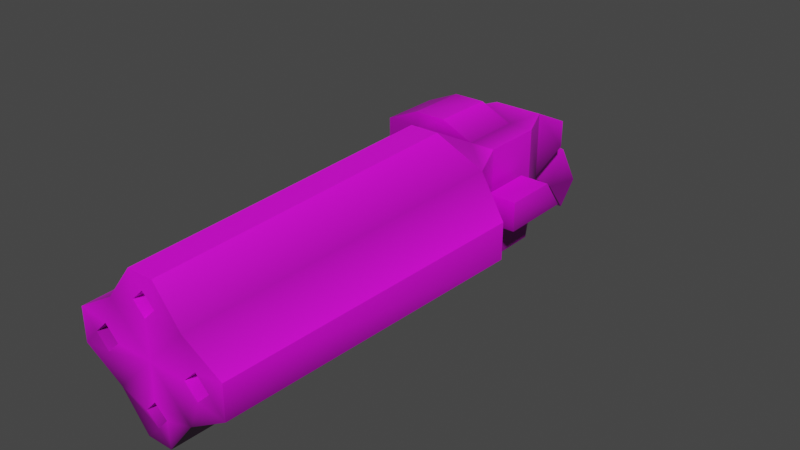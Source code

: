 # Source: machinegun.blend  (saved by Blender 2.90.8; exported with 4.5.12 LTS)
import bpy
from mathutils import Matrix  # noqa: F401  (used for matrix-valued properties, if any)

bpy.ops.wm.read_factory_settings(use_empty=True)
scene = bpy.context.scene
scene.name = 'Scene'

# ---- collections
col_collection = bpy.data.collections.new('Collection'); scene.collection.children.link(col_collection)

# ---- images (referenced by path relative to the original .blend; pixels are not part of the script)
import os
ASSET_DIR = os.environ.get("B2B_ASSET_DIR", "")  # directory of the original .blend (textures are referenced by path, not embedded)
HERE = os.path.dirname(os.path.abspath(__file__))  # packed textures are extracted next to this script under _unpacked/

def load_image(name, relpath, width, height, colorspace="sRGB"):
    """Load a texture the original file referenced (path relative to the .blend, or extracted next to this script)."""
    p = next((c for c in (os.path.join(HERE, relpath), os.path.join(ASSET_DIR, relpath)) if relpath and os.path.exists(c)), "")
    if p:
        img = bpy.data.images.load(p, check_existing=True)
        img.name = name
    else:  # same state as the original file: an image datablock whose file is absent (Cycles renders it pink)
        img = bpy.data.images.new(name, width, height)
        img.source = "FILE"
        img.filepath = "//" + (relpath or name)
    img.colorspace_settings.name = colorspace
    return img
img_machinegun_texture__png_001 = load_image('machinegun_texture_.png.001', 'machinegun_texture_.png', 1024, 1024, 'sRGB')

# ---- materials (node trees are filled in below, after node groups)
mat_material_001 = bpy.data.materials.new('Material.001')
mat_material_001.use_transparent_shadow = False

# ---- material node trees
mat_material_001.use_nodes = True; mat_material_001.node_tree.nodes.clear()
_N = mat_material_001.node_tree.nodes; _L = mat_material_001.node_tree.links
n0 = _N.new('ShaderNodeBsdfPrincipled'); n0.name = 'Principled BSDF'; n0.location = (133, 300)
n0.distribution = 'GGX'
n0.subsurface_method = 'BURLEY'
n0.inputs[3].default_value = 1.45
n0.inputs[27].default_value = (0.0, 0.0, 0.0, 1.0)
n0.inputs[28].default_value = 1.0
n1 = _N.new('ShaderNodeOutputMaterial'); n1.name = 'Material Output'; n1.location = (423, 300)
n2 = _N.new('ShaderNodeTexImage'); n2.name = 'Image Texture'; n2.location = (-429, 263)
n2.image = img_machinegun_texture__png_001
n2.interpolation = 'Closest'
n3 = _N.new('ShaderNodeVectorMath'); n3.name = 'Vector Math'; n3.location = (-87, 233)
n3.operation = 'MULTIPLY'
n4 = _N.new('ShaderNodeVertexColor'); n4.name = 'Vertex Color'; n4.location = (-291, -53)
_L.new(n0.outputs[0], n1.inputs[0])
_L.new(n2.outputs[0], n3.inputs[0])
_L.new(n3.outputs[0], n0.inputs[0])
_L.new(n4.outputs[0], n3.inputs[1])
n1.is_active_output = True

# ---- world
world_world = bpy.data.worlds.new('World'); scene.world = world_world
world_world.use_nodes = True; world_world.node_tree.nodes.clear()
_N = world_world.node_tree.nodes; _L = world_world.node_tree.links
n0 = _N.new('ShaderNodeOutputWorld'); n0.name = 'World Output'; n0.location = (300, 300)
n1 = _N.new('ShaderNodeBackground'); n1.name = 'Background'; n1.location = (10, 300)
n1.inputs[0].default_value = (0.05088, 0.05088, 0.05088, 1.0)
_L.new(n1.outputs[0], n0.inputs[0])
n0.is_active_output = True
world_world.color = (0.05088, 0.05088, 0.05088)
world_world.use_sun_shadow = False
world_world.sun_shadow_jitter_overblur = 0.0

# ---- meshes
me_cube = bpy.data.meshes.new('Cube')
me_cube.from_pydata([(-0.02274, -0.6341, -0.178), (-0.02276, -0.6341, 0.001325), (-0.08331, 0.002351, -0.005881), (-0.002054, -0.6341, -0.1554), (-0.001613, -0.6341, -0.02089), (0.08115, 0.002351, -0.005881), (-0.1181, -0.6341, -0.08787), (-0.09395, -0.6341, -0.06418), (0.09163, -0.6341, -0.112), (0.116, -0.6341, -0.08852), (-0.02793, -0.0496, -0.2405), (-0.000105, -0.6341, -0.1987), (-0.0005462, -0.6341, 0.02247), (0.02059, -0.6341, -0.176), (0.0206, -0.6341, 0.0002578), (-0.07431, -0.6341, -0.1613), (-0.09444, -0.6341, -0.112), (-0.07026, -0.6341, -0.08836), (0.09244, -0.6341, -0.06419), (0.06811, -0.6341, -0.08771), (-0.1467, -0.6341, -0.05777), (-0.00108, -0.6341, -0.08811), (-0.09444, -0.483, -0.112), (-0.07026, -0.483, -0.08836), (0.09244, -0.483, -0.06419), (0.06811, -0.483, -0.08771), (-0.02274, -0.483, -0.178), (-0.002054, -0.483, -0.1554), (-0.001613, -0.483, -0.02089), (-0.02276, -0.483, 0.001325), (-0.1181, -0.483, -0.08787), (-0.09395, -0.483, -0.06418), (0.116, -0.483, -0.08852), (0.09163, -0.483, -0.112), (-0.000105, -0.483, -0.1987), (0.02059, -0.483, -0.176), (0.0206, -0.483, 0.0002578), (-0.0005462, -0.483, 0.02247), (-0.0495, 0.3093, -0.02085), (-0.0495, 0.3093, -0.07206), (0.04439, 0.3093, -0.07206), (0.04439, 0.3093, -0.02085), (0.07565, 0.04004, -0.1917), (0.07565, 0.04004, 0.01874), (-0.08507, 0.04004, -0.1917), (-0.08507, 0.04004, 0.01874), (0.07565, 0.1539, -0.1917), (-0.08507, 0.1539, -0.1917), (0.07565, 0.1539, 0.01874), (-0.08507, 0.1539, 0.01874), (0.04439, 0.2266, -0.1055), (-0.0495, 0.2266, -0.1055), (0.04439, 0.2266, 0.01874), (-0.0495, 0.2266, 0.01874), (0.0289, 0.04004, 0.01874), (0.0289, 0.1539, 0.01874), (-0.08507, 0.1539, -0.08689), (-0.08507, 0.04004, -0.08689), (-0.08331, 0.002351, -0.08276), (-0.08968, 0.1539, 0.04574), (-0.08968, 0.04004, 0.04574), (-0.03092, 0.04004, 0.04574), (-0.03092, 0.1539, 0.04574), (-0.151, 0.1539, -0.06325), (-0.151, 0.04004, -0.06325), (-0.151, 0.04004, 0.01874), (-0.151, 0.1539, 0.01874), (0.08986, 0.1074, -0.04783), (0.08986, 0.1466, -0.1014), (0.08986, 0.01018, -0.04783), (0.08986, 0.01018, -0.1014), (0.1435, 0.1074, -0.04783), (0.1435, 0.1466, -0.1014), (0.1435, 0.01018, -0.04783), (0.1435, 0.01018, -0.1014), (-0.08331, 0.002351, -0.1703), (0.08115, 0.002351, -0.1703), (-0.1646, -0.0496, -0.1222), (-0.1646, -0.0496, -0.05404), (0.1625, -0.0496, -0.05404), (0.1625, -0.0496, -0.1222), (-0.02793, -0.0496, 0.06431), (0.02577, -0.0496, -0.2405), (0.02577, -0.0496, 0.06431), (-0.1467, -0.6341, -0.1185), (-0.07431, -0.6341, -0.01489), (0.07215, -0.6341, -0.01489), (0.07215, -0.6341, -0.1613), (0.1445, -0.6341, -0.05777), (0.1445, -0.6341, -0.1185), (-0.02499, -0.6341, -0.2238), (0.02283, -0.6341, -0.2238), (0.02283, -0.6341, 0.04761), (-0.02499, -0.6341, 0.04761), (-0.02698, 0.3698, -0.2291), (-0.02698, 0.2215, -0.1018), (-0.02698, 0.4109, -0.1837), (-0.02698, 0.266, -0.04592), (0.01756, 0.3698, -0.2291), (0.01756, 0.2215, -0.1018), (0.01756, 0.4109, -0.1837), (0.01756, 0.266, -0.04592), (-0.02698, 0.3224, -0.168), (-0.02698, 0.3635, -0.1034), (0.01756, 0.3635, -0.1034), (0.01756, 0.3224, -0.168)], [], [(15, 21, 85, 17, 16), (12, 1, 29, 37), (7, 6, 30, 31), (2, 58, 75, 77, 78), (14, 12, 37, 36), (76, 5, 79, 80), (5, 2, 81, 83), (1, 4, 28, 29), (75, 76, 82, 10), (87, 21, 15, 0, 3), (24, 25, 33, 32), (29, 28, 36, 37), (21, 86, 4, 1, 85), (6, 7, 20, 84), (9, 8, 89, 88), (7, 17, 85, 20), (16, 6, 84, 15), (8, 19, 87, 89), (18, 9, 88, 86), (13, 11, 90, 91), (12, 14, 92, 93), (1, 12, 93, 85), (14, 4, 86, 92), (11, 0, 15, 90), (3, 13, 91, 87), (19, 18, 86, 21, 87), (22, 23, 31, 30), (27, 26, 34, 35), (8, 9, 32, 33), (4, 14, 36, 28), (17, 7, 31, 23), (0, 11, 34, 26), (6, 16, 22, 30), (16, 17, 23, 22), (13, 3, 27, 35), (19, 8, 33, 25), (18, 19, 25, 24), (9, 18, 24, 32), (3, 0, 26, 27), (11, 13, 35, 34), (39, 38, 41, 40), (50, 51, 39, 40), (53, 52, 41, 38), (51, 53, 38, 39), (75, 58, 57, 44), (2, 54, 45), (76, 75, 44, 42), (43, 42, 46, 48), (44, 57, 56, 47), (45, 65, 64, 57), (42, 44, 47, 46), (48, 46, 50, 52), (47, 56, 51), (49, 55, 48, 52, 53), (46, 47, 51, 50), (52, 50, 40, 41), (60, 61, 62, 59), (54, 2, 5, 43), (55, 54, 43, 48), (51, 56, 49, 53), (57, 58, 2, 45), (66, 59, 62, 55, 49), (63, 64, 65, 66), (56, 57, 64, 63), (65, 45, 54, 61, 60), (54, 55, 62, 61), (49, 56, 63, 66), (66, 65, 60, 59), (67, 68, 70, 69), (69, 70, 74, 73), (73, 74, 72, 71), (71, 72, 68, 67), (69, 73, 71, 67), (74, 70, 68, 72), (75, 15, 77), (85, 78, 20), (2, 85, 81), (84, 20, 78, 77), (80, 79, 88, 89), (87, 80, 89), (5, 86, 79), (83, 81, 93, 92), (15, 75, 10), (82, 87, 91), (86, 5, 83), (90, 10, 82, 91), (102, 95, 97, 103), (103, 97, 101, 104), (104, 101, 99, 105), (105, 99, 95, 102), (96, 100, 98, 94), (101, 97, 95, 99), (98, 105, 102, 94), (100, 104, 105, 98), (96, 103, 104, 100), (94, 102, 103, 96), (5, 76, 42, 43), (78, 85, 2), (81, 85, 93), (79, 86, 88), (83, 92, 86), (80, 87, 76), (87, 82, 76), (10, 90, 15), (77, 15, 84)])
_uv = me_cube.uv_layers.new(name='UVMap')
_uv.uv.foreach_set('vector', [0.5729, 0.1987, 0.5747, 0.2658, 0.5725, 0.1992, 0.5422, 0.2349, 0.5415, 0.2129, 0.4972, 0.2106, 0.4968, 0.2101, 0.4968, 0.2101, 0.4972, 0.2106, 0.4952, 0.2087, 0.4946, 0.2081, 0.4946, 0.2081, 0.4952, 0.2087, 0.8208, 0.8951, 0.8208, 0.8915, 0.8208, 0.8875, 0.8232, 0.8897, 0.8232, 0.8929, 0.4977, 0.2101, 0.4972, 0.2106, 0.4972, 0.2106, 0.4977, 0.2101, 0.8208, 0.8875, 0.8208, 0.8951, 0.8232, 0.8929, 0.8232, 0.8897, 0.8208, 0.8951, 0.8208, 0.8951, 0.8234, 0.8926, 0.8234, 0.8926, 0.576, 0.1889, 0.577, 0.1878, 0.577, 0.1878, 0.576, 0.1889, 0.8208, 0.8875, 0.8208, 0.8875, 0.8232, 0.8898, 0.8232, 0.8898, 0.5734, 0.1992, 0.5747, 0.2658, 0.5729, 0.1987, 0.6046, 0.2139, 0.6042, 0.2338, 0.5779, 0.1843, 0.5769, 0.1834, 0.5779, 0.1824, 0.5789, 0.1834, 0.5733, 0.187, 0.5742, 0.1861, 0.575, 0.1869, 0.5742, 0.1878, 0.5747, 0.2658, 0.573, 0.1997, 0.604, 0.2344, 0.604, 0.2145, 0.5725, 0.1992, 0.5195, 0.2137, 0.5413, 0.2136, 0.5194, 0.187, 0.5197, 0.1866, 0.5203, 0.2139, 0.5423, 0.2137, 0.5203, 0.1871, 0.5199, 0.1875, 0.5413, 0.2136, 0.5422, 0.2349, 0.5725, 0.1992, 0.5194, 0.187, 0.5415, 0.2129, 0.5195, 0.2137, 0.5197, 0.1866, 0.5729, 0.1987, 0.5423, 0.2137, 0.5425, 0.2357, 0.5734, 0.1992, 0.5203, 0.1871, 0.5415, 0.2138, 0.5203, 0.2139, 0.5199, 0.1875, 0.573, 0.1997, 0.6042, 0.2153, 0.6244, 0.2143, 0.624, 0.1914, 0.6245, 0.1919, 0.6238, 0.2145, 0.604, 0.2155, 0.6241, 0.1923, 0.6236, 0.1918, 0.604, 0.2145, 0.6238, 0.2145, 0.6236, 0.1918, 0.5725, 0.1992, 0.604, 0.2155, 0.604, 0.2344, 0.573, 0.1997, 0.6241, 0.1923, 0.6244, 0.2143, 0.6046, 0.2139, 0.5729, 0.1987, 0.624, 0.1914, 0.6042, 0.2338, 0.6042, 0.2153, 0.6245, 0.1919, 0.5734, 0.1992, 0.5425, 0.2357, 0.5415, 0.2138, 0.573, 0.1997, 0.5747, 0.2658, 0.5734, 0.1992, 0.5705, 0.1824, 0.5714, 0.1834, 0.5705, 0.1843, 0.5695, 0.1834, 0.5741, 0.1807, 0.5733, 0.1798, 0.5742, 0.179, 0.575, 0.1799, 0.5815, 0.1835, 0.5826, 0.1846, 0.5826, 0.1846, 0.5815, 0.1835, 0.577, 0.1878, 0.5781, 0.1888, 0.5781, 0.1888, 0.577, 0.1878, 0.4957, 0.2081, 0.4952, 0.2087, 0.4952, 0.2087, 0.4957, 0.2081, 0.576, 0.1804, 0.5771, 0.1794, 0.5771, 0.1794, 0.576, 0.1804, 0.5715, 0.1846, 0.5726, 0.1835, 0.5726, 0.1835, 0.5715, 0.1846, 0.5726, 0.1835, 0.5738, 0.1846, 0.5738, 0.1846, 0.5726, 0.1835, 0.4977, 0.2062, 0.4972, 0.2066, 0.4972, 0.2066, 0.4977, 0.2062, 0.5804, 0.1846, 0.5815, 0.1835, 0.5815, 0.1835, 0.5804, 0.1846, 0.4993, 0.2087, 0.4988, 0.2081, 0.4988, 0.2081, 0.4993, 0.2087, 0.4998, 0.2081, 0.4993, 0.2087, 0.4993, 0.2087, 0.4998, 0.2081, 0.4972, 0.2066, 0.4968, 0.2061, 0.4968, 0.2061, 0.4972, 0.2066, 0.5771, 0.1794, 0.5781, 0.1804, 0.5781, 0.1804, 0.5771, 0.1794, 0.5418, 0.2292, 0.5418, 0.1935, 0.6074, 0.1935, 0.6074, 0.2292, 0.5327, 0.202, 0.5641, 0.202, 0.5641, 0.1744, 0.5327, 0.1744, 0.5418, 0.2353, 0.6074, 0.2353, 0.6074, 0.1776, 0.5418, 0.1776, 0.54, 0.1702, 0.54, 0.2569, 0.5977, 0.2292, 0.5977, 0.1935, 0.5156, 0.7646, 0.6219, 0.7646, 0.6219, 0.8233, 0.4738, 0.8233, 0.5182, 0.766, 0.6655, 0.8248, 0.5045, 0.8248, 0.7179, 0.766, 0.5182, 0.766, 0.5045, 0.8248, 0.7316, 0.8248, 0.5366, 0.745, 0.1855, 0.745, 0.1855, 0.9194, 0.5366, 0.9194, 0.3107, 0.8334, 0.5088, 0.8334, 0.5088, 0.762, 0.3107, 0.762, 0.8199, 0.5058, 0.7391, 0.5058, 0.7391, 0.4054, 0.8199, 0.3764, 0.2053, 0.754, 0.2053, 0.9503, 0.3443, 0.9503, 0.3443, 0.754, 0.5409, 0.9277, 0.1705, 0.9277, 0.3223, 0.7996, 0.5409, 0.7996, 0.1705, 0.9277, 0.355, 0.9277, 0.3223, 0.7996, 0.4563, 0.925, 0.6095, 0.925, 0.6723, 0.925, 0.6303, 0.7856, 0.5041, 0.7856, 0.3443, 0.754, 0.3443, 0.9503, 0.4332, 0.9069, 0.4332, 0.7922, 0.54, 0.2569, 0.54, 0.1702, 0.5977, 0.1935, 0.5977, 0.2292, 0.9015, 0.4276, 0.9015, 0.5076, 0.7319, 0.5076, 0.7319, 0.4276, 0.6655, 0.8248, 0.5182, 0.766, 0.7179, 0.766, 0.7316, 0.8248, 0.4615, 0.9235, 0.4615, 0.754, 0.5328, 0.754, 0.5328, 0.9235, 0.3223, 0.7996, 0.355, 0.9277, 0.5409, 0.9277, 0.5409, 0.7996, 0.6219, 0.8233, 0.6219, 0.7646, 0.7152, 0.7646, 0.7712, 0.8233, 0.7362, 0.5061, 0.7952, 0.472, 0.8518, 0.472, 0.9095, 0.5061, 0.7997, 0.5061, 0.7349, 0.4163, 0.8975, 0.4163, 0.8975, 0.479, 0.7349, 0.479, 0.7319, 0.4955, 0.9015, 0.4955, 0.9015, 0.4477, 0.7319, 0.4477, 0.7391, 0.5058, 0.8199, 0.5058, 0.9595, 0.5058, 0.8862, 0.4744, 0.8142, 0.4744, 0.9015, 0.4301, 0.7319, 0.4301, 0.7319, 0.5076, 0.9015, 0.5076, 0.7997, 0.5061, 0.7997, 0.3948, 0.7362, 0.4247, 0.7362, 0.5061, 0.7319, 0.4817, 0.9015, 0.4817, 0.9015, 0.4276, 0.7319, 0.4276, 0.7792, 0.4624, 0.7427, 0.5123, 0.8697, 0.5123, 0.8697, 0.4624, 0.5647, 0.1742, 0.5647, 0.199, 0.5894, 0.199, 0.5894, 0.1742, 0.8697, 0.4624, 0.8697, 0.5123, 0.7427, 0.5123, 0.7792, 0.4624, 0.7841, 0.116, 0.7841, 0.1491, 0.8127, 0.1491, 0.8127, 0.116, 0.8994, 0.5156, 0.8994, 0.4476, 0.776, 0.4476, 0.776, 0.5156, 0.8994, 0.4476, 0.8994, 0.5156, 0.7262, 0.5156, 0.7262, 0.4476, 0.8248, 0.8074, 0.4237, 0.8037, 0.8256, 0.8622, 0.4237, 0.8037, 0.8256, 0.8622, 0.4247, 0.8692, 0.8248, 0.8074, 0.4237, 0.8037, 0.8256, 0.8622, 0.4247, 0.8692, 0.4233, 0.9207, 0.8254, 0.9193, 0.8256, 0.8622, 0.8256, 0.8622, 0.8254, 0.9193, 0.4233, 0.9207, 0.4247, 0.8692, 0.4237, 0.8037, 0.8256, 0.8622, 0.4247, 0.8692, 0.8248, 0.8074, 0.4237, 0.8037, 0.8256, 0.8622, 0.8256, 0.8622, 0.8254, 0.9193, 0.4233, 0.9207, 0.4247, 0.8692, 0.4237, 0.8037, 0.8248, 0.8074, 0.8256, 0.8622, 0.8256, 0.8622, 0.4237, 0.8037, 0.4247, 0.8692, 0.4237, 0.8037, 0.8248, 0.8074, 0.8256, 0.8622, 0.4233, 0.9207, 0.8254, 0.9193, 0.8256, 0.8622, 0.4247, 0.8692, 0.9699, 0.593, 0.7512, 0.5934, 0.7536, 0.6551, 0.9662, 0.6545, 0.9583, 0.6601, 0.8174, 0.6601, 0.8174, 0.6237, 0.9584, 0.6237, 0.9662, 0.6545, 0.7536, 0.6551, 0.7512, 0.5934, 0.9699, 0.593, 0.7686, 0.6244, 0.963, 0.6244, 0.963, 0.6608, 0.7686, 0.6608, 0.7224, 0.6607, 0.7225, 0.6244, 0.8928, 0.6244, 0.8927, 0.6608, 0.7876, 0.6261, 0.7876, 0.6581, 0.9157, 0.6581, 0.9157, 0.6261, 0.8928, 0.6244, 0.7686, 0.6244, 0.7686, 0.6608, 0.8927, 0.6608, 0.7536, 0.6551, 0.9662, 0.6545, 0.9699, 0.593, 0.7512, 0.5934, 0.7373, 0.66, 0.9732, 0.6601, 0.9733, 0.6237, 0.7374, 0.6237, 0.7512, 0.5934, 0.9699, 0.593, 0.9662, 0.6545, 0.7536, 0.6551, 0.7152, 0.7646, 0.5156, 0.7646, 0.4738, 0.8233, 0.7712, 0.8233, 0.8256, 0.8622, 0.4237, 0.8037, 0.8248, 0.8074, 0.8256, 0.8622, 0.4237, 0.8037, 0.4247, 0.8692, 0.8256, 0.8622, 0.4237, 0.8037, 0.4247, 0.8692, 0.8256, 0.8622, 0.4247, 0.8692, 0.4237, 0.8037, 0.8256, 0.8622, 0.4237, 0.8037, 0.8248, 0.8074, 0.4237, 0.8037, 0.8256, 0.8622, 0.8248, 0.8074, 0.8256, 0.8622, 0.4247, 0.8692, 0.4237, 0.8037, 0.8256, 0.8622, 0.4237, 0.8037, 0.4247, 0.8692])
_ca = me_cube.color_attributes.new('Col', 'BYTE_COLOR', 'CORNER')
_ca.data.foreach_set('color', [0.09759, 0.09759, 0.09759, 1.0, 1.0, 1.0, 1.0, 1.0, 0.5457, 0.5457, 0.5457, 1.0, 1.0, 1.0, 1.0, 1.0, 0.5149, 0.5149, 0.5149, 1.0, 1.0, 1.0, 1.0, 1.0, 0.9216, 0.9216, 0.9216, 1.0, 0.0006071, 0.0006071, 0.0006071, 1.0, 0.006512, 0.006512, 0.006512, 1.0, 0.8879, 0.8879, 0.8879, 1.0, 0.4452, 0.4452, 0.4452, 1.0, 0.001518, 0.001518, 0.001518, 1.0, 0.0, 0.0, 0.0, 1.0, 0.521, 0.521, 0.521, 1.0, 0.402, 0.402, 0.402, 1.0, 0.09084, 0.09084, 0.09084, 1.0, 0.5395, 0.5395, 0.5395, 1.0, 0.9911, 0.9911, 0.9911, 1.0, 0.9301, 0.9301, 0.9301, 1.0, 1.0, 1.0, 1.0, 1.0, 0.006512, 0.006512, 0.006512, 1.0, 0.004025, 0.004025, 0.004025, 1.0, 0.09084, 0.09084, 0.09084, 1.0, 0.5271, 0.5271, 0.5271, 1.0, 1.0, 1.0, 1.0, 1.0, 0.5333, 0.5333, 0.5333, 1.0, 0.5271, 0.5271, 0.5271, 1.0, 0.521, 0.521, 0.521, 1.0, 1.0, 1.0, 1.0, 1.0, 1.0, 1.0, 1.0, 1.0, 0.9216, 0.9216, 0.9216, 1.0, 1.0, 1.0, 1.0, 1.0, 0.001214, 0.001214, 0.001214, 1.0, 0.0006071, 0.0006071, 0.0006071, 1.0, 0.09084, 0.09084, 0.09084, 1.0, 0.09084, 0.09084, 0.09084, 1.0, 0.09306, 0.09306, 0.09306, 1.0, 0.09531, 0.09531, 0.09531, 1.0, 0.09531, 0.09531, 0.09531, 1.0, 1.0, 1.0, 1.0, 1.0, 0.09759, 0.09759, 0.09759, 1.0, 0.6038, 0.6038, 0.6038, 1.0, 1.0, 1.0, 1.0, 1.0, 0.0, 0.0, 0.0, 1.0, 0.0006071, 0.0006071, 0.0006071, 1.0, 0.008568, 0.008568, 0.008568, 1.0, 0.006049, 0.006049, 0.006049, 1.0, 0.0006071, 0.0006071, 0.0006071, 1.0, 0.001214, 0.001214, 0.001214, 1.0, 0.004025, 0.004025, 0.004025, 1.0, 0.006512, 0.006512, 0.006512, 1.0, 1.0, 1.0, 1.0, 1.0, 0.552, 0.552, 0.552, 1.0, 1.0, 1.0, 1.0, 1.0, 0.9216, 0.9216, 0.9216, 1.0, 0.5457, 0.5457, 0.5457, 1.0, 0.4452, 0.4452, 0.4452, 1.0, 0.8879, 0.8879, 0.8879, 1.0, 0.9734, 0.9734, 0.9734, 1.0, 0.3564, 0.3564, 0.3564, 1.0, 0.5972, 0.5972, 0.5972, 1.0, 0.7379, 0.7379, 0.7379, 1.0, 0.2623, 0.2623, 0.2623, 1.0, 0.9647, 0.9647, 0.9647, 1.0, 0.8879, 0.8879, 0.8879, 1.0, 1.0, 1.0, 1.0, 1.0, 0.5457, 0.5457, 0.5457, 1.0, 0.9734, 0.9734, 0.9734, 1.0, 0.5149, 0.5149, 0.5149, 1.0, 0.4452, 0.4452, 0.4452, 1.0, 0.3564, 0.3564, 0.3564, 1.0, 0.09759, 0.09759, 0.09759, 1.0, 0.7379, 0.7379, 0.7379, 1.0, 1.0, 1.0, 1.0, 1.0, 0.09531, 0.09531, 0.09531, 1.0, 0.2623, 0.2623, 0.2623, 1.0, 0.8632, 0.8632, 0.8632, 1.0, 0.5972, 0.5972, 0.5972, 1.0, 0.9647, 0.9647, 0.9647, 1.0, 0.552, 0.552, 0.552, 1.0, 0.7835, 0.7835, 0.7835, 1.0, 0.2874, 0.2874, 0.2874, 1.0, 0.09306, 0.09306, 0.09306, 1.0, 0.1095, 0.1095, 0.1095, 1.0, 1.0, 1.0, 1.0, 1.0, 0.9301, 0.9301, 0.9301, 1.0, 1.0, 1.0, 1.0, 1.0, 1.0, 1.0, 1.0, 1.0, 0.9216, 0.9216, 0.9216, 1.0, 1.0, 1.0, 1.0, 1.0, 1.0, 1.0, 1.0, 1.0, 0.5457, 0.5457, 0.5457, 1.0, 0.9301, 0.9301, 0.9301, 1.0, 1.0, 1.0, 1.0, 1.0, 0.552, 0.552, 0.552, 1.0, 1.0, 1.0, 1.0, 1.0, 0.2874, 0.2874, 0.2874, 1.0, 0.6038, 0.6038, 0.6038, 1.0, 0.09759, 0.09759, 0.09759, 1.0, 0.09306, 0.09306, 0.09306, 1.0, 1.0, 1.0, 1.0, 1.0, 0.7835, 0.7835, 0.7835, 1.0, 0.1095, 0.1095, 0.1095, 1.0, 0.09531, 0.09531, 0.09531, 1.0, 1.0, 1.0, 1.0, 1.0, 0.8632, 0.8632, 0.8632, 1.0, 0.552, 0.552, 0.552, 1.0, 1.0, 1.0, 1.0, 1.0, 0.09531, 0.09531, 0.09531, 1.0, 0.0009106, 0.0009106, 0.0009106, 1.0, 0.001821, 0.001821, 0.001821, 1.0, 0.0, 0.0, 0.0, 1.0, 0.001518, 0.001518, 0.001518, 1.0, 0.0, 0.0, 0.0, 1.0, 0.0009106, 0.0009106, 0.0009106, 1.0, 0.001214, 0.001214, 0.001214, 1.0, 0.01444, 0.01444, 0.01444, 1.0, 0.7379, 0.7379, 0.7379, 1.0, 0.5972, 0.5972, 0.5972, 1.0, 0.006049, 0.006049, 0.006049, 1.0, 0.008568, 0.008568, 0.008568, 1.0, 1.0, 1.0, 1.0, 1.0, 0.9301, 0.9301, 0.9301, 1.0, 0.004025, 0.004025, 0.004025, 1.0, 0.001214, 0.001214, 0.001214, 1.0, 1.0, 1.0, 1.0, 1.0, 0.8879, 0.8879, 0.8879, 1.0, 0.0, 0.0, 0.0, 1.0, 0.001821, 0.001821, 0.001821, 1.0, 0.6038, 0.6038, 0.6038, 1.0, 0.2874, 0.2874, 0.2874, 1.0, 0.001214, 0.001214, 0.001214, 1.0, 0.0009106, 0.0009106, 0.0009106, 1.0, 0.4452, 0.4452, 0.4452, 1.0, 0.5149, 0.5149, 0.5149, 1.0, 0.0009106, 0.0009106, 0.0009106, 1.0, 0.001518, 0.001518, 0.001518, 1.0, 0.5149, 0.5149, 0.5149, 1.0, 1.0, 1.0, 1.0, 1.0, 0.001821, 0.001821, 0.001821, 1.0, 0.0009106, 0.0009106, 0.0009106, 1.0, 0.7835, 0.7835, 0.7835, 1.0, 1.0, 1.0, 1.0, 1.0, 0.0, 0.0, 0.0, 1.0, 0.01444, 0.01444, 0.01444, 1.0, 1.0, 1.0, 1.0, 1.0, 0.7379, 0.7379, 0.7379, 1.0, 0.008568, 0.008568, 0.008568, 1.0, 0.0006071, 0.0006071, 0.0006071, 1.0, 0.8632, 0.8632, 0.8632, 1.0, 1.0, 1.0, 1.0, 1.0, 0.0006071, 0.0006071, 0.0006071, 1.0, 0.0, 0.0, 0.0, 1.0, 0.5972, 0.5972, 0.5972, 1.0, 0.8632, 0.8632, 0.8632, 1.0, 0.0, 0.0, 0.0, 1.0, 0.006049, 0.006049, 0.006049, 1.0, 1.0, 1.0, 1.0, 1.0, 0.6038, 0.6038, 0.6038, 1.0, 0.0009106, 0.0009106, 0.0009106, 1.0, 0.0, 0.0, 0.0, 1.0, 0.2874, 0.2874, 0.2874, 1.0, 0.7835, 0.7835, 0.7835, 1.0, 0.01444, 0.01444, 0.01444, 1.0, 0.001214, 0.001214, 0.001214, 1.0, 0.2542, 0.2542, 0.2542, 1.0, 1.0, 1.0, 1.0, 1.0, 1.0, 1.0, 1.0, 1.0, 0.2462, 0.2462, 0.2462, 1.0, 0.09759, 0.09759, 0.09759, 1.0, 0.09531, 0.09531, 0.09531, 1.0, 0.2542, 0.2542, 0.2542, 1.0, 0.2462, 0.2462, 0.2462, 1.0, 1.0, 1.0, 1.0, 1.0, 1.0, 1.0, 1.0, 1.0, 1.0, 1.0, 1.0, 1.0, 1.0, 1.0, 1.0, 1.0, 0.09531, 0.09531, 0.09531, 1.0, 1.0, 1.0, 1.0, 1.0, 1.0, 1.0, 1.0, 1.0, 0.2542, 0.2542, 0.2542, 1.0, 0.09084, 0.09084, 0.09084, 1.0, 0.402, 0.402, 0.402, 1.0, 0.1022, 0.1022, 0.1022, 1.0, 0.1144, 0.1144, 0.1144, 1.0, 0.521, 0.521, 0.521, 1.0, 0.402, 0.402, 0.402, 1.0, 0.4342, 0.4342, 0.4342, 1.0, 0.09084, 0.09084, 0.09084, 1.0, 0.09084, 0.09084, 0.09084, 1.0, 0.1144, 0.1144, 0.1144, 1.0, 0.2122, 0.2122, 0.2122, 1.0, 0.9734, 0.9734, 0.9734, 1.0, 0.2122, 0.2122, 0.2122, 1.0, 0.2918, 0.2918, 0.2918, 1.0, 1.0, 1.0, 1.0, 1.0, 0.1144, 0.1144, 0.1144, 1.0, 0.1022, 0.1022, 0.1022, 1.0, 0.09084, 0.09084, 0.09084, 1.0, 0.1144, 0.1144, 0.1144, 1.0, 0.4342, 0.4342, 0.4342, 1.0, 0.4233, 0.4233, 0.4233, 1.0, 0.2502, 0.2502, 0.2502, 1.0, 0.1022, 0.1022, 0.1022, 1.0, 0.2122, 0.2122, 0.2122, 1.0, 0.1144, 0.1144, 0.1144, 1.0, 0.1144, 0.1144, 0.1144, 1.0, 0.2918, 0.2918, 0.2918, 1.0, 1.0, 1.0, 1.0, 1.0, 0.2918, 0.2918, 0.2918, 1.0, 0.09759, 0.09759, 0.09759, 1.0, 1.0, 1.0, 1.0, 1.0, 0.1144, 0.1144, 0.1144, 1.0, 0.09084, 0.09084, 0.09084, 1.0, 0.09531, 0.09531, 0.09531, 1.0, 0.09531, 0.09531, 0.09531, 1.0, 0.4072, 0.4072, 0.4072, 1.0, 1.0, 1.0, 1.0, 1.0, 1.0, 1.0, 1.0, 1.0, 1.0, 1.0, 1.0, 1.0, 0.2918, 0.2918, 0.2918, 1.0, 0.1144, 0.1144, 0.1144, 1.0, 0.09531, 0.09531, 0.09531, 1.0, 0.09759, 0.09759, 0.09759, 1.0, 1.0, 1.0, 1.0, 1.0, 0.09759, 0.09759, 0.09759, 1.0, 0.2462, 0.2462, 0.2462, 1.0, 1.0, 1.0, 1.0, 1.0, 0.7084, 0.7084, 0.7084, 1.0, 1.0, 1.0, 1.0, 1.0, 1.0, 1.0, 1.0, 1.0, 0.491, 0.491, 0.491, 1.0, 0.402, 0.402, 0.402, 1.0, 0.521, 0.521, 0.521, 1.0, 0.5271, 0.5271, 0.5271, 1.0, 0.9734, 0.9734, 0.9734, 1.0, 0.4072, 0.4072, 0.4072, 1.0, 0.402, 0.402, 0.402, 1.0, 0.9734, 0.9734, 0.9734, 1.0, 1.0, 1.0, 1.0, 1.0, 0.09531, 0.09531, 0.09531, 1.0, 0.09084, 0.09084, 0.09084, 1.0, 0.09531, 0.09531, 0.09531, 1.0, 1.0, 1.0, 1.0, 1.0, 0.1022, 0.1022, 0.1022, 1.0, 0.402, 0.402, 0.402, 1.0, 0.521, 0.521, 0.521, 1.0, 0.4342, 0.4342, 0.4342, 1.0, 0.4508, 0.4508, 0.4508, 1.0, 0.491, 0.491, 0.491, 1.0, 1.0, 1.0, 1.0, 1.0, 0.4072, 0.4072, 0.4072, 1.0, 0.09531, 0.09531, 0.09531, 1.0, 0.2502, 0.2502, 0.2502, 1.0, 0.2502, 0.2502, 0.2502, 1.0, 0.4233, 0.4233, 0.4233, 1.0, 0.4508, 0.4508, 0.4508, 1.0, 0.09084, 0.09084, 0.09084, 1.0, 0.1022, 0.1022, 0.1022, 1.0, 0.2502, 0.2502, 0.2502, 1.0, 0.2502, 0.2502, 0.2502, 1.0, 0.4233, 0.4233, 0.4233, 1.0, 0.4342, 0.4342, 0.4342, 1.0, 0.402, 0.402, 0.402, 1.0, 1.0, 1.0, 1.0, 1.0, 0.7084, 0.7084, 0.7084, 1.0, 0.402, 0.402, 0.402, 1.0, 0.4072, 0.4072, 0.4072, 1.0, 1.0, 1.0, 1.0, 1.0, 1.0, 1.0, 1.0, 1.0, 0.09531, 0.09531, 0.09531, 1.0, 0.09084, 0.09084, 0.09084, 1.0, 0.2502, 0.2502, 0.2502, 1.0, 0.4508, 0.4508, 0.4508, 1.0, 0.4508, 0.4508, 0.4508, 1.0, 0.4233, 0.4233, 0.4233, 1.0, 0.7084, 0.7084, 0.7084, 1.0, 0.491, 0.491, 0.491, 1.0, 1.0, 1.0, 1.0, 1.0, 0.2462, 0.2462, 0.2462, 1.0, 0.2462, 0.2462, 0.2462, 1.0, 1.0, 1.0, 1.0, 1.0, 1.0, 1.0, 1.0, 1.0, 0.2462, 0.2462, 0.2462, 1.0, 0.2462, 0.2462, 0.2462, 1.0, 1.0, 1.0, 1.0, 1.0, 1.0, 1.0, 1.0, 1.0, 0.2462, 0.2462, 0.2462, 1.0, 0.2462, 0.2462, 0.2462, 1.0, 0.8469, 0.8469, 0.8469, 1.0, 0.8469, 0.8469, 0.8469, 1.0, 0.2462, 0.2462, 0.2462, 1.0, 0.2462, 0.2462, 0.2462, 1.0, 1.0, 1.0, 1.0, 1.0, 1.0, 1.0, 1.0, 1.0, 1.0, 1.0, 1.0, 1.0, 0.8469, 0.8469, 0.8469, 1.0, 1.0, 1.0, 1.0, 1.0, 0.2462, 0.2462, 0.2462, 1.0, 0.2462, 0.2462, 0.2462, 1.0, 0.2462, 0.2462, 0.2462, 1.0, 0.2462, 0.2462, 0.2462, 1.0, 0.09084, 0.09084, 0.09084, 1.0, 0.09759, 0.09759, 0.09759, 1.0, 0.5395, 0.5395, 0.5395, 1.0, 0.5457, 0.5457, 0.5457, 1.0, 0.9911, 0.9911, 0.9911, 1.0, 0.9734, 0.9734, 0.9734, 1.0, 0.521, 0.521, 0.521, 1.0, 0.5457, 0.5457, 0.5457, 1.0, 1.0, 1.0, 1.0, 1.0, 0.3564, 0.3564, 0.3564, 1.0, 0.9734, 0.9734, 0.9734, 1.0, 0.9911, 0.9911, 0.9911, 1.0, 0.5395, 0.5395, 0.5395, 1.0, 0.5333, 0.5333, 0.5333, 1.0, 1.0, 1.0, 1.0, 1.0, 0.9647, 0.9647, 0.9647, 1.0, 0.2623, 0.2623, 0.2623, 1.0, 0.09531, 0.09531, 0.09531, 1.0, 0.5333, 0.5333, 0.5333, 1.0, 0.2623, 0.2623, 0.2623, 1.0, 0.5271, 0.5271, 0.5271, 1.0, 0.552, 0.552, 0.552, 1.0, 1.0, 1.0, 1.0, 1.0, 1.0, 1.0, 1.0, 1.0, 1.0, 1.0, 1.0, 1.0, 1.0, 1.0, 1.0, 1.0, 1.0, 1.0, 1.0, 1.0, 0.09759, 0.09759, 0.09759, 1.0, 0.09084, 0.09084, 0.09084, 1.0, 0.09531, 0.09531, 0.09531, 1.0, 0.09306, 0.09306, 0.09306, 1.0, 0.09531, 0.09531, 0.09531, 1.0, 0.1095, 0.1095, 0.1095, 1.0, 0.552, 0.552, 0.552, 1.0, 0.5271, 0.5271, 0.5271, 1.0, 1.0, 1.0, 1.0, 1.0, 0.09306, 0.09306, 0.09306, 1.0, 0.09531, 0.09531, 0.09531, 1.0, 0.09306, 0.09306, 0.09306, 1.0, 0.1095, 0.1095, 0.1095, 1.0, 0.4735, 0.4735, 0.4735, 1.0, 1.0, 1.0, 1.0, 1.0, 1.0, 1.0, 1.0, 1.0, 1.0, 1.0, 1.0, 1.0, 1.0, 1.0, 1.0, 1.0, 1.0, 1.0, 1.0, 1.0, 1.0, 1.0, 1.0, 1.0, 1.0, 1.0, 1.0, 1.0, 1.0, 1.0, 1.0, 1.0, 1.0, 1.0, 1.0, 1.0, 1.0, 1.0, 1.0, 1.0, 0.2502, 0.2502, 0.2502, 1.0, 0.2502, 0.2502, 0.2502, 1.0, 1.0, 1.0, 1.0, 1.0, 1.0, 1.0, 1.0, 1.0, 0.4735, 0.4735, 0.4735, 1.0, 0.2462, 0.2462, 0.2462, 1.0, 0.2462, 0.2462, 0.2462, 1.0, 0.2502, 0.2502, 0.2502, 1.0, 0.3278, 0.3278, 0.3278, 1.0, 1.0, 1.0, 1.0, 1.0, 1.0, 1.0, 1.0, 1.0, 1.0, 1.0, 1.0, 1.0, 1.0, 1.0, 1.0, 1.0, 0.2502, 0.2502, 0.2502, 1.0, 0.2502, 0.2502, 0.2502, 1.0, 0.4735, 0.4735, 0.4735, 1.0, 0.3278, 0.3278, 0.3278, 1.0, 0.2462, 0.2462, 0.2462, 1.0, 1.0, 1.0, 1.0, 1.0, 0.2502, 0.2502, 0.2502, 1.0, 0.2502, 0.2502, 0.2502, 1.0, 0.2462, 0.2462, 0.2462, 1.0, 1.0, 1.0, 1.0, 1.0, 1.0, 1.0, 1.0, 1.0, 0.2462, 0.2462, 0.2462, 1.0, 0.3278, 0.3278, 0.3278, 1.0, 0.4735, 0.4735, 0.4735, 1.0, 1.0, 1.0, 1.0, 1.0, 0.2462, 0.2462, 0.2462, 1.0, 0.5271, 0.5271, 0.5271, 1.0, 0.09084, 0.09084, 0.09084, 1.0, 0.2122, 0.2122, 0.2122, 1.0, 0.9734, 0.9734, 0.9734, 1.0, 0.9911, 0.9911, 0.9911, 1.0, 0.5457, 0.5457, 0.5457, 1.0, 0.521, 0.521, 0.521, 1.0, 1.0, 1.0, 1.0, 1.0, 0.5457, 0.5457, 0.5457, 1.0, 1.0, 1.0, 1.0, 1.0, 1.0, 1.0, 1.0, 1.0, 0.552, 0.552, 0.552, 1.0, 0.9647, 0.9647, 0.9647, 1.0, 1.0, 1.0, 1.0, 1.0, 1.0, 1.0, 1.0, 1.0, 0.552, 0.552, 0.552, 1.0, 0.5333, 0.5333, 0.5333, 1.0, 0.09531, 0.09531, 0.09531, 1.0, 0.09084, 0.09084, 0.09084, 1.0, 0.09531, 0.09531, 0.09531, 1.0, 0.09306, 0.09306, 0.09306, 1.0, 0.09084, 0.09084, 0.09084, 1.0, 0.09531, 0.09531, 0.09531, 1.0, 0.09306, 0.09306, 0.09306, 1.0, 0.09759, 0.09759, 0.09759, 1.0, 0.5395, 0.5395, 0.5395, 1.0, 0.09759, 0.09759, 0.09759, 1.0, 0.3564, 0.3564, 0.3564, 1.0])
me_cube.materials.append(mat_material_001)
me_cube.use_remesh_fix_poles = True
me_cube.use_remesh_preserve_attributes = False
me_cube.use_mirror_vertex_groups = False
me_cube.use_paint_bone_selection = False
me_cube.use_paint_mask_vertex = True
me_cube.update()

# ---- objects
ob_cube = bpy.data.objects.new('Cube', me_cube)

# ---- transforms, parenting, visibility, modifiers, constraints
ob_cube.location = (0.0, 0.0, 0.0)
ob_cube.lineart.crease_threshold = 0.0

# ---- collection membership
col_collection.objects.link(ob_cube)

# ---- scene / render settings (as saved in the file)
scene.frame_start = 1; scene.frame_end = 250; scene.frame_set(1)
scene.render.engine = 'BLENDER_EEVEE_NEXT'
scene.cycles.use_denoising = False
scene.cycles.samples = 128
scene.cycles.sampling_pattern = 'TABULATED_SOBOL'
scene.cycles.use_adaptive_sampling = False
scene.cycles.use_light_tree = False
scene.view_settings.view_transform = 'Filmic'
bpy.context.view_layer.update()

# ---- added for rendering (the .blend has no active camera and no usable light): camera, sun
cam_auto = bpy.data.cameras.new('AutoCamera')
cam_auto.lens = 50.0
cam_auto.sensor_width = 36.0
cam_auto.clip_end = 1000.0
ob_auto_camera = bpy.data.objects.new('AutoCamera', cam_auto)
scene.collection.objects.link(ob_auto_camera)
ob_auto_camera.location = (1.05054, -1.37356, 0.753182)
ob_auto_camera.rotation_euler = (1.09748, -7.21219e-08, 0.694738)
scene.camera = ob_auto_camera
light_auto_sun = bpy.data.lights.new('AutoSun', 'SUN')
light_auto_sun.energy = 3.0
light_auto_sun.angle = 0.0523599
ob_auto_sun = bpy.data.objects.new('AutoSun', light_auto_sun)
scene.collection.objects.link(ob_auto_sun)
ob_auto_sun.rotation_euler = (0.872665, 0.174533, 0.523599)
bpy.context.view_layer.update()
